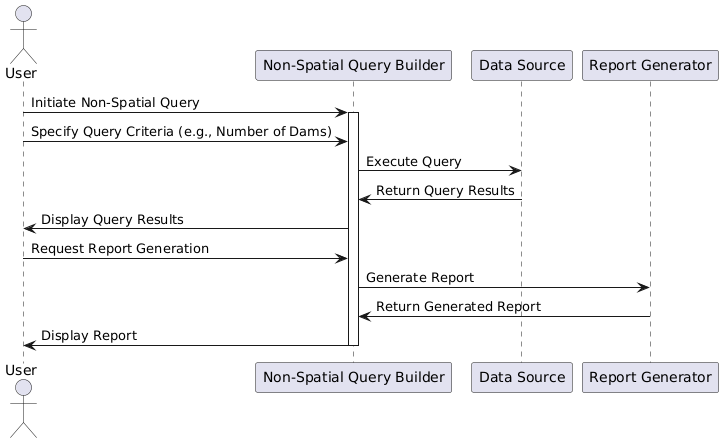

The diagram above was rendered by PlantUML. Its source (embedded in the PNG):
@startuml
actor User
participant "Non-Spatial Query Builder" as QueryBuilder
participant "Data Source" as DataSource
participant "Report Generator" as ReportGenerator

User   -> QueryBuilder: Initiate Non-Spatial Query
activate QueryBuilder

User   -> QueryBuilder: Specify Query Criteria (e.g., Number of Dams)
QueryBuilder -> DataSource: Execute Query
DataSource -> QueryBuilder: Return Query Results
QueryBuilder -> User: Display Query Results

User   -> QueryBuilder: Request Report Generation
QueryBuilder -> ReportGenerator: Generate Report
ReportGenerator -> QueryBuilder: Return Generated Report
QueryBuilder -> User: Display Report

deactivate QueryBuilder
@enduml